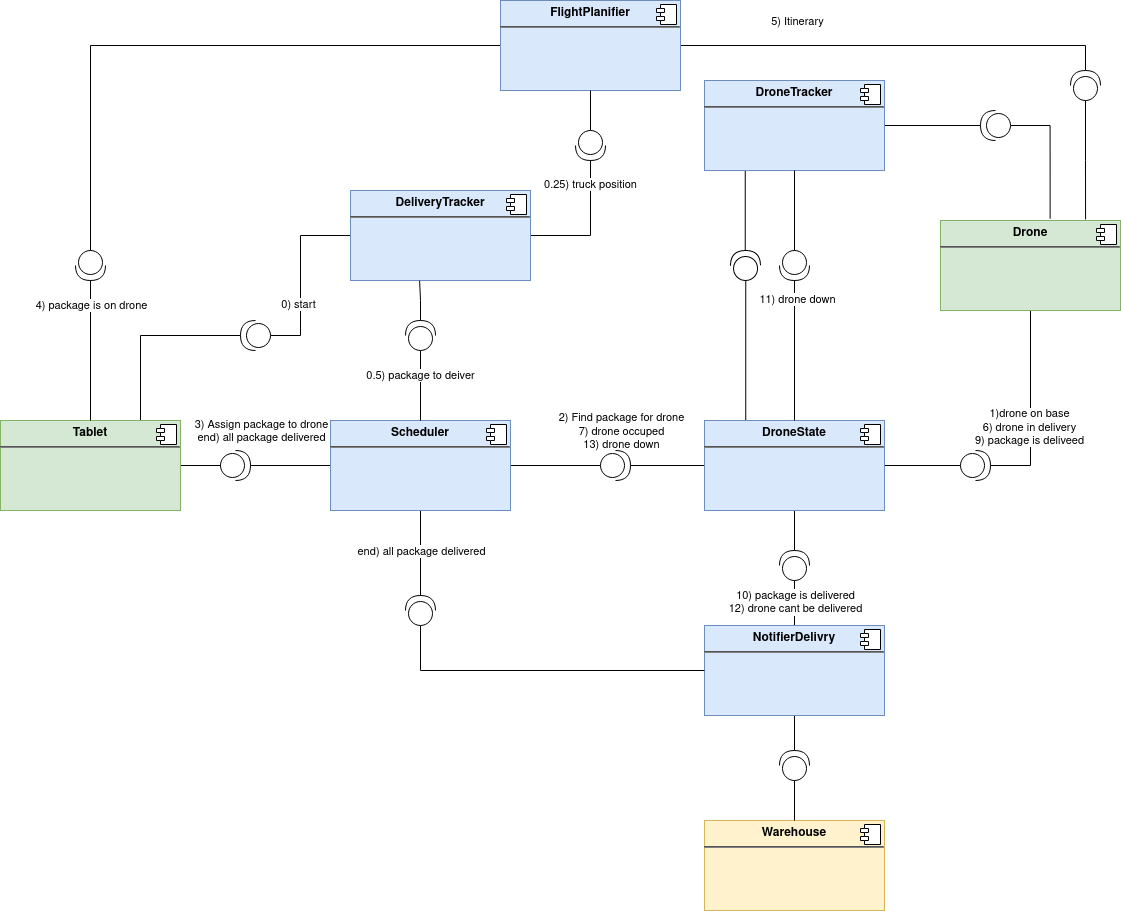

The diagram above was exported from draw.io. Its source (the exported page's mxGraphModel, read from the mxfile embedded in the PNG):
<mxGraphModel dx="2177" dy="1933" grid="1" gridSize="10" guides="1" tooltips="1" connect="1" arrows="1" fold="1" page="1" pageScale="1" pageWidth="827" pageHeight="1169" math="0" shadow="0">
  <root>
    <mxCell id="0" />
    <mxCell id="1" parent="0" />
    <mxCell id="2" style="edgeStyle=orthogonalEdgeStyle;rounded=0;orthogonalLoop=1;jettySize=auto;html=1;entryX=0;entryY=0.5;entryDx=0;entryDy=0;entryPerimeter=0;endArrow=none;endFill=0;" edge="1" source="6" target="26" parent="1">
      <mxGeometry relative="1" as="geometry" />
    </mxCell>
    <mxCell id="3" style="edgeStyle=orthogonalEdgeStyle;rounded=0;orthogonalLoop=1;jettySize=auto;html=1;entryX=1;entryY=0.5;entryDx=0;entryDy=0;entryPerimeter=0;endArrow=none;endFill=0;" edge="1" target="27" parent="1">
      <mxGeometry relative="1" as="geometry">
        <mxPoint x="70" y="424.99999999999955" as="sourcePoint" />
      </mxGeometry>
    </mxCell>
    <mxCell id="4" value="&lt;div&gt;3) Assign package to drone&lt;/div&gt;&lt;div&gt;end) all package delivered&lt;br&gt;&lt;/div&gt;" style="edgeLabel;html=1;align=center;verticalAlign=middle;resizable=0;points=[];" vertex="1" connectable="0" parent="3">
      <mxGeometry x="0.7804" y="2" relative="1" as="geometry">
        <mxPoint x="-12" y="-37" as="offset" />
      </mxGeometry>
    </mxCell>
    <mxCell id="5" style="edgeStyle=orthogonalEdgeStyle;rounded=0;orthogonalLoop=1;jettySize=auto;html=1;entryX=1;entryY=0.5;entryDx=0;entryDy=0;entryPerimeter=0;endArrow=none;endFill=0;" edge="1" source="6" target="53" parent="1">
      <mxGeometry relative="1" as="geometry" />
    </mxCell>
    <mxCell id="6" value="&lt;p style=&quot;margin: 0px ; margin-top: 6px ; text-align: center&quot;&gt;&lt;b&gt;Scheduler&lt;/b&gt;&lt;br&gt;&lt;/p&gt;&lt;hr&gt;" style="align=left;overflow=fill;html=1;dropTarget=0;fillColor=#dae8fc;strokeColor=#6c8ebf;" vertex="1" parent="1">
      <mxGeometry x="-50" y="380" width="180" height="90" as="geometry" />
    </mxCell>
    <mxCell id="7" value="" style="shape=component;jettyWidth=8;jettyHeight=4;" vertex="1" parent="6">
      <mxGeometry x="1" width="20" height="20" relative="1" as="geometry">
        <mxPoint x="-24" y="4" as="offset" />
      </mxGeometry>
    </mxCell>
    <mxCell id="8" style="edgeStyle=orthogonalEdgeStyle;rounded=0;orthogonalLoop=1;jettySize=auto;html=1;entryX=1;entryY=0.5;entryDx=0;entryDy=0;entryPerimeter=0;endArrow=none;endFill=0;" edge="1" source="10" target="25" parent="1">
      <mxGeometry relative="1" as="geometry" />
    </mxCell>
    <mxCell id="9" value="&lt;div&gt;1)drone on base&lt;br&gt;&lt;/div&gt;&lt;div&gt;6) drone in delivery&lt;/div&gt;&lt;div&gt;9) package is deliveed&lt;/div&gt;" style="edgeLabel;html=1;align=center;verticalAlign=middle;resizable=0;points=[];" vertex="1" connectable="0" parent="8">
      <mxGeometry x="0.1897" y="-2" relative="1" as="geometry">
        <mxPoint as="offset" />
      </mxGeometry>
    </mxCell>
    <mxCell id="10" value="&lt;p style=&quot;margin: 0px ; margin-top: 6px ; text-align: center&quot;&gt;&lt;b&gt;Drone&lt;/b&gt;&lt;/p&gt;&lt;hr&gt;" style="align=left;overflow=fill;html=1;dropTarget=0;fillColor=#d5e8d4;strokeColor=#82b366;" vertex="1" parent="1">
      <mxGeometry x="560" y="180" width="180" height="90" as="geometry" />
    </mxCell>
    <mxCell id="11" value="" style="shape=component;jettyWidth=8;jettyHeight=4;" vertex="1" parent="10">
      <mxGeometry x="1" width="20" height="20" relative="1" as="geometry">
        <mxPoint x="-24" y="4" as="offset" />
      </mxGeometry>
    </mxCell>
    <mxCell id="12" style="edgeStyle=orthogonalEdgeStyle;rounded=0;orthogonalLoop=1;jettySize=auto;html=1;entryX=0;entryY=0.5;entryDx=0;entryDy=0;entryPerimeter=0;endArrow=none;endFill=0;" edge="1" source="17" target="25" parent="1">
      <mxGeometry relative="1" as="geometry" />
    </mxCell>
    <mxCell id="13" style="edgeStyle=orthogonalEdgeStyle;rounded=0;orthogonalLoop=1;jettySize=auto;html=1;entryX=1;entryY=0.5;entryDx=0;entryDy=0;entryPerimeter=0;endArrow=none;endFill=0;" edge="1" source="17" target="26" parent="1">
      <mxGeometry relative="1" as="geometry" />
    </mxCell>
    <mxCell id="14" value="&lt;div&gt;2) Find package for drone&lt;/div&gt;&lt;div&gt;7) drone occuped&lt;/div&gt;&lt;div&gt;13) drone down&lt;br&gt;&lt;/div&gt;" style="edgeLabel;html=1;align=center;verticalAlign=middle;resizable=0;points=[];" vertex="1" connectable="0" parent="13">
      <mxGeometry x="-0.1351" y="-2" relative="1" as="geometry">
        <mxPoint x="-52" y="-33" as="offset" />
      </mxGeometry>
    </mxCell>
    <mxCell id="15" style="edgeStyle=orthogonalEdgeStyle;rounded=0;orthogonalLoop=1;jettySize=auto;html=1;entryX=1;entryY=0.5;entryDx=0;entryDy=0;entryPerimeter=0;endArrow=none;endFill=0;" edge="1" source="17" target="37" parent="1">
      <mxGeometry relative="1" as="geometry" />
    </mxCell>
    <mxCell id="16" style="edgeStyle=orthogonalEdgeStyle;rounded=0;orthogonalLoop=1;jettySize=auto;html=1;entryX=0;entryY=0.5;entryDx=0;entryDy=0;entryPerimeter=0;endArrow=none;endFill=0;" edge="1" source="17" target="72" parent="1">
      <mxGeometry relative="1" as="geometry">
        <Array as="points">
          <mxPoint x="370" y="380" />
          <mxPoint x="370" y="380" />
        </Array>
      </mxGeometry>
    </mxCell>
    <mxCell id="17" value="&lt;p style=&quot;margin: 0px ; margin-top: 6px ; text-align: center&quot;&gt;&lt;b&gt;DroneState&lt;/b&gt;&lt;br&gt;&lt;/p&gt;&lt;hr&gt;" style="align=left;overflow=fill;html=1;dropTarget=0;fillColor=#dae8fc;strokeColor=#6c8ebf;" vertex="1" parent="1">
      <mxGeometry x="324" y="380" width="180" height="90" as="geometry" />
    </mxCell>
    <mxCell id="18" value="" style="shape=component;jettyWidth=8;jettyHeight=4;" vertex="1" parent="17">
      <mxGeometry x="1" width="20" height="20" relative="1" as="geometry">
        <mxPoint x="-24" y="4" as="offset" />
      </mxGeometry>
    </mxCell>
    <mxCell id="19" style="edgeStyle=orthogonalEdgeStyle;rounded=0;orthogonalLoop=1;jettySize=auto;html=1;entryX=1;entryY=0.5;entryDx=0;entryDy=0;entryPerimeter=0;endArrow=none;endFill=0;" edge="1" source="21" target="24" parent="1">
      <mxGeometry relative="1" as="geometry" />
    </mxCell>
    <mxCell id="20" style="edgeStyle=orthogonalEdgeStyle;rounded=0;orthogonalLoop=1;jettySize=auto;html=1;entryX=1;entryY=0.5;entryDx=0;entryDy=0;entryPerimeter=0;endArrow=none;endFill=0;" edge="1" source="21" target="72" parent="1">
      <mxGeometry relative="1" as="geometry">
        <Array as="points">
          <mxPoint x="350" y="130" />
          <mxPoint x="350" y="130" />
        </Array>
      </mxGeometry>
    </mxCell>
    <mxCell id="21" value="&lt;p style=&quot;margin: 0px ; margin-top: 6px ; text-align: center&quot;&gt;&lt;b&gt;DroneTracker&lt;/b&gt;&lt;br&gt;&lt;/p&gt;&lt;hr&gt;" style="align=left;overflow=fill;html=1;dropTarget=0;fillColor=#dae8fc;strokeColor=#6c8ebf;" vertex="1" parent="1">
      <mxGeometry x="324" y="40" width="180" height="90" as="geometry" />
    </mxCell>
    <mxCell id="22" value="" style="shape=component;jettyWidth=8;jettyHeight=4;" vertex="1" parent="21">
      <mxGeometry x="1" width="20" height="20" relative="1" as="geometry">
        <mxPoint x="-24" y="4" as="offset" />
      </mxGeometry>
    </mxCell>
    <mxCell id="23" style="edgeStyle=orthogonalEdgeStyle;rounded=0;orthogonalLoop=1;jettySize=auto;html=1;endArrow=none;endFill=0;entryX=0.609;entryY=-0.02;entryDx=0;entryDy=0;entryPerimeter=0;" edge="1" source="24" target="10" parent="1">
      <mxGeometry relative="1" as="geometry">
        <mxPoint x="670" y="160" as="targetPoint" />
        <Array as="points">
          <mxPoint x="670" y="85" />
        </Array>
      </mxGeometry>
    </mxCell>
    <mxCell id="24" value="" style="shape=providedRequiredInterface;html=1;verticalLabelPosition=bottom;sketch=0;rotation=-180;" vertex="1" parent="1">
      <mxGeometry x="600" y="70" width="30" height="30" as="geometry" />
    </mxCell>
    <mxCell id="25" value="" style="shape=providedRequiredInterface;html=1;verticalLabelPosition=bottom;sketch=0;" vertex="1" parent="1">
      <mxGeometry x="580" y="410" width="30" height="30" as="geometry" />
    </mxCell>
    <mxCell id="26" value="" style="shape=providedRequiredInterface;html=1;verticalLabelPosition=bottom;sketch=0;" vertex="1" parent="1">
      <mxGeometry x="220" y="410" width="30" height="30" as="geometry" />
    </mxCell>
    <mxCell id="27" value="" style="shape=providedRequiredInterface;html=1;verticalLabelPosition=bottom;sketch=0;" vertex="1" parent="1">
      <mxGeometry x="-160" y="410" width="30" height="30" as="geometry" />
    </mxCell>
    <mxCell id="28" style="edgeStyle=orthogonalEdgeStyle;rounded=0;orthogonalLoop=1;jettySize=auto;html=1;entryX=0;entryY=0.5;entryDx=0;entryDy=0;entryPerimeter=0;endArrow=none;endFill=0;" edge="1" source="30" target="27" parent="1">
      <mxGeometry relative="1" as="geometry" />
    </mxCell>
    <mxCell id="29" style="edgeStyle=orthogonalEdgeStyle;rounded=0;orthogonalLoop=1;jettySize=auto;html=1;entryX=1;entryY=0.5;entryDx=0;entryDy=0;entryPerimeter=0;endArrow=none;endFill=0;" edge="1" source="30" target="60" parent="1">
      <mxGeometry relative="1" as="geometry">
        <Array as="points">
          <mxPoint x="-240" y="295" />
        </Array>
      </mxGeometry>
    </mxCell>
    <mxCell id="30" value="&lt;p style=&quot;margin: 0px ; margin-top: 6px ; text-align: center&quot;&gt;&lt;b&gt;Tablet&lt;/b&gt;&lt;br&gt;&lt;/p&gt;&lt;hr&gt;" style="align=left;overflow=fill;html=1;dropTarget=0;fillColor=#d5e8d4;strokeColor=#82b366;" vertex="1" parent="1">
      <mxGeometry x="-380" y="380" width="180" height="90" as="geometry" />
    </mxCell>
    <mxCell id="31" value="" style="shape=component;jettyWidth=8;jettyHeight=4;" vertex="1" parent="30">
      <mxGeometry x="1" width="20" height="20" relative="1" as="geometry">
        <mxPoint x="-24" y="4" as="offset" />
      </mxGeometry>
    </mxCell>
    <mxCell id="32" style="edgeStyle=orthogonalEdgeStyle;rounded=0;orthogonalLoop=1;jettySize=auto;html=1;entryX=0;entryY=0.5;entryDx=0;entryDy=0;entryPerimeter=0;endArrow=none;endFill=0;" edge="1" source="35" target="37" parent="1">
      <mxGeometry relative="1" as="geometry" />
    </mxCell>
    <mxCell id="33" value="&lt;div&gt;10) package is delivered&lt;/div&gt;&lt;div&gt;12) drone cant be delivered&lt;br&gt;&lt;/div&gt;" style="edgeLabel;html=1;align=center;verticalAlign=middle;resizable=0;points=[];" vertex="1" connectable="0" parent="32">
      <mxGeometry x="0.7481" y="1" relative="1" as="geometry">
        <mxPoint x="1" y="15" as="offset" />
      </mxGeometry>
    </mxCell>
    <mxCell id="34" style="edgeStyle=orthogonalEdgeStyle;rounded=0;orthogonalLoop=1;jettySize=auto;html=1;entryX=1;entryY=0.5;entryDx=0;entryDy=0;entryPerimeter=0;endArrow=none;endFill=0;" edge="1" source="35" target="57" parent="1">
      <mxGeometry relative="1" as="geometry" />
    </mxCell>
    <mxCell id="35" value="&lt;p style=&quot;margin: 0px ; margin-top: 6px ; text-align: center&quot;&gt;&lt;b&gt;NotifierDelivry&lt;/b&gt;&lt;br&gt;&lt;/p&gt;&lt;hr&gt;" style="align=left;overflow=fill;html=1;dropTarget=0;fillColor=#dae8fc;strokeColor=#6c8ebf;" vertex="1" parent="1">
      <mxGeometry x="324" y="585" width="180" height="90" as="geometry" />
    </mxCell>
    <mxCell id="36" value="" style="shape=component;jettyWidth=8;jettyHeight=4;" vertex="1" parent="35">
      <mxGeometry x="1" width="20" height="20" relative="1" as="geometry">
        <mxPoint x="-24" y="4" as="offset" />
      </mxGeometry>
    </mxCell>
    <mxCell id="37" value="" style="shape=providedRequiredInterface;html=1;verticalLabelPosition=bottom;sketch=0;rotation=-90;" vertex="1" parent="1">
      <mxGeometry x="399" y="510" width="30" height="30" as="geometry" />
    </mxCell>
    <mxCell id="38" style="edgeStyle=orthogonalEdgeStyle;rounded=0;orthogonalLoop=1;jettySize=auto;html=1;entryX=1;entryY=0.5;entryDx=0;entryDy=0;entryPerimeter=0;endArrow=none;endFill=0;" edge="1" source="41" target="46" parent="1">
      <mxGeometry relative="1" as="geometry" />
    </mxCell>
    <mxCell id="39" value="5) Itinerary" style="edgeLabel;html=1;align=center;verticalAlign=middle;resizable=0;points=[];" vertex="1" connectable="0" parent="38">
      <mxGeometry x="-0.5147" y="3" relative="1" as="geometry">
        <mxPoint x="12" y="-22" as="offset" />
      </mxGeometry>
    </mxCell>
    <mxCell id="40" style="edgeStyle=orthogonalEdgeStyle;rounded=0;orthogonalLoop=1;jettySize=auto;html=1;entryX=0;entryY=0.5;entryDx=0;entryDy=0;entryPerimeter=0;endArrow=none;endFill=0;" edge="1" source="41" parent="1">
      <mxGeometry relative="1" as="geometry">
        <mxPoint x="-290" y="210" as="targetPoint" />
      </mxGeometry>
    </mxCell>
    <mxCell id="41" value="&lt;p style=&quot;margin: 0px ; margin-top: 6px ; text-align: center&quot;&gt;&lt;b&gt;FlightPlanifier&lt;/b&gt;&lt;br&gt;&lt;/p&gt;&lt;hr&gt;" style="align=left;overflow=fill;html=1;dropTarget=0;fillColor=#dae8fc;strokeColor=#6c8ebf;" vertex="1" parent="1">
      <mxGeometry x="120" y="-40" width="180" height="90" as="geometry" />
    </mxCell>
    <mxCell id="42" value="" style="shape=component;jettyWidth=8;jettyHeight=4;" vertex="1" parent="41">
      <mxGeometry x="1" width="20" height="20" relative="1" as="geometry">
        <mxPoint x="-24" y="4" as="offset" />
      </mxGeometry>
    </mxCell>
    <mxCell id="43" style="edgeStyle=orthogonalEdgeStyle;rounded=0;orthogonalLoop=1;jettySize=auto;html=1;entryX=0.5;entryY=0;entryDx=0;entryDy=0;endArrow=none;endFill=0;" edge="1" target="30" parent="1">
      <mxGeometry relative="1" as="geometry">
        <mxPoint x="-290" y="240" as="sourcePoint" />
      </mxGeometry>
    </mxCell>
    <mxCell id="44" value="4) package is on drone" style="edgeLabel;html=1;align=center;verticalAlign=middle;resizable=0;points=[];" vertex="1" connectable="0" parent="43">
      <mxGeometry x="-0.6629" relative="1" as="geometry">
        <mxPoint as="offset" />
      </mxGeometry>
    </mxCell>
    <mxCell id="45" style="edgeStyle=orthogonalEdgeStyle;rounded=0;orthogonalLoop=1;jettySize=auto;html=1;entryX=0.806;entryY=-0.011;entryDx=0;entryDy=0;entryPerimeter=0;endArrow=none;endFill=0;" edge="1" source="46" target="10" parent="1">
      <mxGeometry relative="1" as="geometry" />
    </mxCell>
    <mxCell id="46" value="" style="shape=providedRequiredInterface;html=1;verticalLabelPosition=bottom;sketch=0;rotation=-90;" vertex="1" parent="1">
      <mxGeometry x="690" y="30" width="30" height="30" as="geometry" />
    </mxCell>
    <mxCell id="47" style="edgeStyle=orthogonalEdgeStyle;rounded=0;orthogonalLoop=1;jettySize=auto;html=1;entryX=0.5;entryY=0;entryDx=0;entryDy=0;endArrow=none;endFill=0;" edge="1" source="50" target="17" parent="1">
      <mxGeometry relative="1" as="geometry" />
    </mxCell>
    <mxCell id="48" value="11) drone down" style="edgeLabel;html=1;align=center;verticalAlign=middle;resizable=0;points=[];" vertex="1" connectable="0" parent="47">
      <mxGeometry x="-0.7408" y="2" relative="1" as="geometry">
        <mxPoint as="offset" />
      </mxGeometry>
    </mxCell>
    <mxCell id="49" style="edgeStyle=orthogonalEdgeStyle;rounded=0;orthogonalLoop=1;jettySize=auto;html=1;entryX=0.5;entryY=1;entryDx=0;entryDy=0;endArrow=none;endFill=0;" edge="1" source="50" target="21" parent="1">
      <mxGeometry relative="1" as="geometry" />
    </mxCell>
    <mxCell id="50" value="" style="shape=providedRequiredInterface;html=1;verticalLabelPosition=bottom;sketch=0;rotation=90;" vertex="1" parent="1">
      <mxGeometry x="399" y="210" width="30" height="30" as="geometry" />
    </mxCell>
    <mxCell id="51" style="edgeStyle=orthogonalEdgeStyle;rounded=0;orthogonalLoop=1;jettySize=auto;html=1;endArrow=none;endFill=0;" edge="1" source="53" target="35" parent="1">
      <mxGeometry relative="1" as="geometry">
        <Array as="points">
          <mxPoint x="40" y="630" />
        </Array>
      </mxGeometry>
    </mxCell>
    <mxCell id="52" value="end) all package delivered" style="edgeLabel;html=1;align=center;verticalAlign=middle;resizable=0;points=[];" vertex="1" connectable="0" parent="51">
      <mxGeometry x="-0.6795" y="-1" relative="1" as="geometry">
        <mxPoint x="-8" y="-121" as="offset" />
      </mxGeometry>
    </mxCell>
    <mxCell id="53" value="" style="shape=providedRequiredInterface;html=1;verticalLabelPosition=bottom;sketch=0;rotation=-90;" vertex="1" parent="1">
      <mxGeometry x="25" y="555" width="30" height="30" as="geometry" />
    </mxCell>
    <mxCell id="54" value="&lt;p style=&quot;margin: 0px ; margin-top: 6px ; text-align: center&quot;&gt;&lt;b&gt;Warehouse&lt;/b&gt;&lt;br&gt;&lt;/p&gt;&lt;hr&gt;" style="align=left;overflow=fill;html=1;dropTarget=0;fillColor=#fff2cc;strokeColor=#d6b656;" vertex="1" parent="1">
      <mxGeometry x="324" y="780" width="180" height="90" as="geometry" />
    </mxCell>
    <mxCell id="55" value="" style="shape=component;jettyWidth=8;jettyHeight=4;" vertex="1" parent="54">
      <mxGeometry x="1" width="20" height="20" relative="1" as="geometry">
        <mxPoint x="-24" y="4" as="offset" />
      </mxGeometry>
    </mxCell>
    <mxCell id="56" style="edgeStyle=orthogonalEdgeStyle;rounded=0;orthogonalLoop=1;jettySize=auto;html=1;endArrow=none;endFill=0;" edge="1" source="57" target="54" parent="1">
      <mxGeometry relative="1" as="geometry" />
    </mxCell>
    <mxCell id="57" value="" style="shape=providedRequiredInterface;html=1;verticalLabelPosition=bottom;sketch=0;rotation=-90;" vertex="1" parent="1">
      <mxGeometry x="399" y="710" width="30" height="30" as="geometry" />
    </mxCell>
    <mxCell id="58" style="edgeStyle=orthogonalEdgeStyle;rounded=0;orthogonalLoop=1;jettySize=auto;html=1;endArrow=none;endFill=0;entryX=0;entryY=0.5;entryDx=0;entryDy=0;" edge="1" source="60" target="63" parent="1">
      <mxGeometry relative="1" as="geometry">
        <Array as="points">
          <mxPoint x="-80" y="295" />
          <mxPoint x="-80" y="195" />
        </Array>
      </mxGeometry>
    </mxCell>
    <mxCell id="59" value="0) start" style="edgeLabel;html=1;align=center;verticalAlign=middle;resizable=0;points=[];" vertex="1" connectable="0" parent="58">
      <mxGeometry x="-0.4718" y="1" relative="1" as="geometry">
        <mxPoint x="-2" y="-14" as="offset" />
      </mxGeometry>
    </mxCell>
    <mxCell id="60" value="" style="shape=providedRequiredInterface;html=1;verticalLabelPosition=bottom;sketch=0;rotation=-180;" vertex="1" parent="1">
      <mxGeometry x="-140" y="280" width="30" height="30" as="geometry" />
    </mxCell>
    <mxCell id="61" style="edgeStyle=orthogonalEdgeStyle;rounded=0;orthogonalLoop=1;jettySize=auto;html=1;entryX=1;entryY=0.5;entryDx=0;entryDy=0;entryPerimeter=0;endArrow=none;endFill=0;" edge="1" source="63" target="71" parent="1">
      <mxGeometry relative="1" as="geometry" />
    </mxCell>
    <mxCell id="62" value="0.25) truck position" style="edgeLabel;html=1;align=center;verticalAlign=middle;resizable=0;points=[];" vertex="1" connectable="0" parent="61">
      <mxGeometry x="0.6593" y="1" relative="1" as="geometry">
        <mxPoint as="offset" />
      </mxGeometry>
    </mxCell>
    <mxCell id="63" value="&lt;p style=&quot;margin: 0px ; margin-top: 6px ; text-align: center&quot;&gt;&lt;b&gt;DeliveryTracker&lt;/b&gt;&lt;br&gt;&lt;/p&gt;&lt;hr&gt;" style="align=left;overflow=fill;html=1;dropTarget=0;fillColor=#dae8fc;strokeColor=#6c8ebf;" vertex="1" parent="1">
      <mxGeometry x="-30" y="150" width="180" height="90" as="geometry" />
    </mxCell>
    <mxCell id="64" value="" style="shape=component;jettyWidth=8;jettyHeight=4;" vertex="1" parent="63">
      <mxGeometry x="1" width="20" height="20" relative="1" as="geometry">
        <mxPoint x="-24" y="4" as="offset" />
      </mxGeometry>
    </mxCell>
    <mxCell id="65" value="" style="shape=providedRequiredInterface;html=1;verticalLabelPosition=bottom;sketch=0;rotation=90;" vertex="1" parent="1">
      <mxGeometry x="-305" y="210" width="30" height="30" as="geometry" />
    </mxCell>
    <mxCell id="66" style="edgeStyle=orthogonalEdgeStyle;rounded=0;orthogonalLoop=1;jettySize=auto;html=1;entryX=0.384;entryY=1.003;entryDx=0;entryDy=0;entryPerimeter=0;endArrow=none;endFill=0;" edge="1" source="69" target="63" parent="1">
      <mxGeometry relative="1" as="geometry" />
    </mxCell>
    <mxCell id="67" style="edgeStyle=orthogonalEdgeStyle;rounded=0;orthogonalLoop=1;jettySize=auto;html=1;entryX=0.5;entryY=0;entryDx=0;entryDy=0;endArrow=none;endFill=0;" edge="1" source="69" target="6" parent="1">
      <mxGeometry relative="1" as="geometry" />
    </mxCell>
    <mxCell id="68" value="0.5) package to deiver" style="edgeLabel;html=1;align=center;verticalAlign=middle;resizable=0;points=[];" vertex="1" connectable="0" parent="67">
      <mxGeometry x="-0.3241" y="-1" relative="1" as="geometry">
        <mxPoint as="offset" />
      </mxGeometry>
    </mxCell>
    <mxCell id="69" value="" style="shape=providedRequiredInterface;html=1;verticalLabelPosition=bottom;sketch=0;rotation=-90;" vertex="1" parent="1">
      <mxGeometry x="25" y="280" width="30" height="30" as="geometry" />
    </mxCell>
    <mxCell id="70" style="edgeStyle=orthogonalEdgeStyle;rounded=0;orthogonalLoop=1;jettySize=auto;html=1;entryX=0.5;entryY=1;entryDx=0;entryDy=0;endArrow=none;endFill=0;" edge="1" source="71" target="41" parent="1">
      <mxGeometry relative="1" as="geometry" />
    </mxCell>
    <mxCell id="71" value="" style="shape=providedRequiredInterface;html=1;verticalLabelPosition=bottom;sketch=0;rotation=90;" vertex="1" parent="1">
      <mxGeometry x="195" y="90" width="30" height="30" as="geometry" />
    </mxCell>
    <mxCell id="72" value="" style="shape=providedRequiredInterface;html=1;verticalLabelPosition=bottom;sketch=0;rotation=-91;" vertex="1" parent="1">
      <mxGeometry x="350" y="210" width="30" height="30" as="geometry" />
    </mxCell>
  </root>
</mxGraphModel>